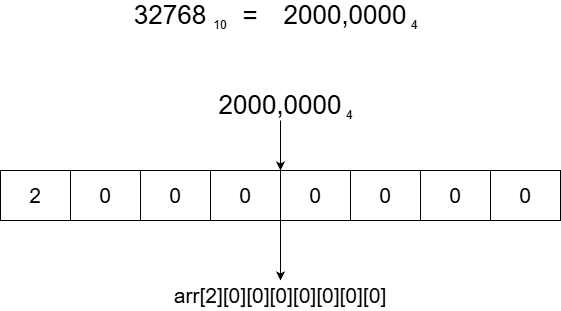

The diagram above was exported from draw.io. Its source (the exported page's mxGraphModel, read from the mxfile embedded in the PNG):
<mxGraphModel dx="2058" dy="1140" grid="1" gridSize="10" guides="1" tooltips="1" connect="1" arrows="1" fold="1" page="1" pageScale="1" pageWidth="827" pageHeight="1169" math="0" shadow="0">
  <root>
    <mxCell id="0" />
    <mxCell id="1" parent="0" />
    <mxCell id="tN5rQ5wWrD008XHFNM_W-1" parent="1" style="text;html=1;whiteSpace=wrap;strokeColor=none;fillColor=none;align=center;verticalAlign=middle;rounded=0;" value="&lt;font style=&quot;font-size: 26px;&quot;&gt;32768&lt;/font&gt;" vertex="1">
      <mxGeometry height="30" width="60" x="262" y="220" as="geometry" />
    </mxCell>
    <mxCell id="tN5rQ5wWrD008XHFNM_W-2" parent="1" style="text;html=1;whiteSpace=wrap;strokeColor=none;fillColor=none;align=center;verticalAlign=middle;rounded=0;" value="10" vertex="1">
      <mxGeometry height="30" width="60" x="312" y="230" as="geometry" />
    </mxCell>
    <mxCell id="tN5rQ5wWrD008XHFNM_W-3" parent="1" style="text;html=1;whiteSpace=wrap;strokeColor=none;fillColor=none;align=center;verticalAlign=middle;rounded=0;" value="&lt;font style=&quot;font-size: 26px;&quot;&gt;=&lt;/font&gt;" vertex="1">
      <mxGeometry height="30" width="60" x="342" y="220" as="geometry" />
    </mxCell>
    <mxCell id="tN5rQ5wWrD008XHFNM_W-4" parent="1" style="text;html=1;whiteSpace=wrap;strokeColor=none;fillColor=none;align=center;verticalAlign=middle;rounded=0;" value="&lt;font style=&quot;font-size: 26px;&quot;&gt;2000,0000&lt;/font&gt;" vertex="1">
      <mxGeometry height="30" width="150" x="392" y="220" as="geometry" />
    </mxCell>
    <mxCell id="tN5rQ5wWrD008XHFNM_W-5" parent="1" style="text;html=1;whiteSpace=wrap;strokeColor=none;fillColor=none;align=center;verticalAlign=middle;rounded=0;" value="4" vertex="1">
      <mxGeometry height="30" width="60" x="506" y="230" as="geometry" />
    </mxCell>
    <mxCell id="tN5rQ5wWrD008XHFNM_W-18" edge="1" parent="1" source="tN5rQ5wWrD008XHFNM_W-8" style="edgeStyle=orthogonalEdgeStyle;rounded=0;orthogonalLoop=1;jettySize=auto;html=1;entryX=1;entryY=0;entryDx=0;entryDy=0;" target="tN5rQ5wWrD008XHFNM_W-13">
      <mxGeometry relative="1" as="geometry" />
    </mxCell>
    <mxCell id="tN5rQ5wWrD008XHFNM_W-8" parent="1" style="text;html=1;whiteSpace=wrap;strokeColor=none;fillColor=none;align=center;verticalAlign=middle;rounded=0;" value="&lt;font style=&quot;font-size: 26px;&quot;&gt;2000,0000&lt;/font&gt;" vertex="1">
      <mxGeometry height="30" width="150" x="327" y="310" as="geometry" />
    </mxCell>
    <mxCell id="tN5rQ5wWrD008XHFNM_W-9" parent="1" style="text;html=1;whiteSpace=wrap;strokeColor=none;fillColor=none;align=center;verticalAlign=middle;rounded=0;" value="4" vertex="1">
      <mxGeometry height="30" width="60" x="441" y="320" as="geometry" />
    </mxCell>
    <mxCell id="tN5rQ5wWrD008XHFNM_W-10" parent="1" style="rounded=0;whiteSpace=wrap;html=1;" value="&lt;font style=&quot;font-size: 21px;&quot;&gt;2&lt;/font&gt;" vertex="1">
      <mxGeometry height="50" width="70" x="122" y="390" as="geometry" />
    </mxCell>
    <mxCell id="tN5rQ5wWrD008XHFNM_W-11" parent="1" style="rounded=0;whiteSpace=wrap;html=1;" value="&lt;font style=&quot;font-size: 21px;&quot;&gt;0&lt;/font&gt;" vertex="1">
      <mxGeometry height="50" width="70" x="192" y="390" as="geometry" />
    </mxCell>
    <mxCell id="tN5rQ5wWrD008XHFNM_W-12" parent="1" style="rounded=0;whiteSpace=wrap;html=1;" value="&lt;font style=&quot;font-size: 21px;&quot;&gt;0&lt;/font&gt;" vertex="1">
      <mxGeometry height="50" width="70" x="262" y="390" as="geometry" />
    </mxCell>
    <mxCell id="tN5rQ5wWrD008XHFNM_W-13" parent="1" style="rounded=0;whiteSpace=wrap;html=1;" value="&lt;font style=&quot;font-size: 21px;&quot;&gt;0&lt;/font&gt;" vertex="1">
      <mxGeometry height="50" width="70" x="332" y="390" as="geometry" />
    </mxCell>
    <mxCell id="tN5rQ5wWrD008XHFNM_W-14" parent="1" style="rounded=0;whiteSpace=wrap;html=1;" value="&lt;font style=&quot;font-size: 21px;&quot;&gt;0&lt;/font&gt;" vertex="1">
      <mxGeometry height="50" width="70" x="402" y="390" as="geometry" />
    </mxCell>
    <mxCell id="tN5rQ5wWrD008XHFNM_W-15" parent="1" style="rounded=0;whiteSpace=wrap;html=1;" value="&lt;font style=&quot;font-size: 21px;&quot;&gt;0&lt;/font&gt;" vertex="1">
      <mxGeometry height="50" width="70" x="472" y="390" as="geometry" />
    </mxCell>
    <mxCell id="tN5rQ5wWrD008XHFNM_W-16" parent="1" style="rounded=0;whiteSpace=wrap;html=1;" value="&lt;font style=&quot;font-size: 21px;&quot;&gt;0&lt;/font&gt;" vertex="1">
      <mxGeometry height="50" width="70" x="542" y="390" as="geometry" />
    </mxCell>
    <mxCell id="tN5rQ5wWrD008XHFNM_W-17" parent="1" style="rounded=0;whiteSpace=wrap;html=1;" value="&lt;font style=&quot;font-size: 21px;&quot;&gt;0&lt;/font&gt;" vertex="1">
      <mxGeometry height="50" width="70" x="612" y="390" as="geometry" />
    </mxCell>
    <mxCell id="tN5rQ5wWrD008XHFNM_W-20" edge="1" parent="1" source="tN5rQ5wWrD008XHFNM_W-14" style="edgeStyle=orthogonalEdgeStyle;rounded=0;orthogonalLoop=1;jettySize=auto;html=1;exitX=0;exitY=1;exitDx=0;exitDy=0;" target="tN5rQ5wWrD008XHFNM_W-19">
      <mxGeometry relative="1" as="geometry" />
    </mxCell>
    <mxCell id="tN5rQ5wWrD008XHFNM_W-19" parent="1" style="text;html=1;whiteSpace=wrap;strokeColor=none;fillColor=none;align=center;verticalAlign=middle;rounded=0;" value="&lt;font style=&quot;font-size: 21px;&quot;&gt;arr[2][0][0][0][0][0][0][0]&lt;/font&gt;" vertex="1">
      <mxGeometry height="30" width="290" x="257" y="500" as="geometry" />
    </mxCell>
  </root>
</mxGraphModel>